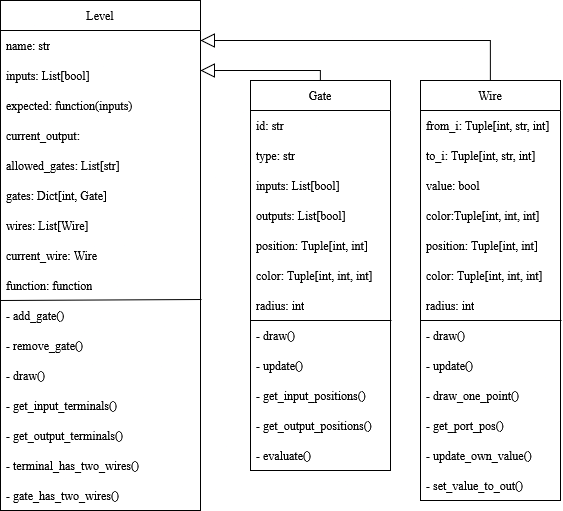

The diagram above was exported from draw.io. Its source (the exported page's mxGraphModel, read from the mxfile embedded in the PNG):
<mxGraphModel dx="691" dy="778" grid="1" gridSize="10" guides="1" tooltips="1" connect="1" arrows="1" fold="1" page="1" pageScale="1" pageWidth="827" pageHeight="1169" math="0" shadow="0">
  <root>
    <mxCell id="0" />
    <mxCell id="1" parent="0" />
    <mxCell id="FKSFnHG3OYreWorh_rmG-1" value="Level" style="swimlane;fontStyle=0;childLayout=stackLayout;horizontal=1;startSize=30;horizontalStack=0;resizeParent=1;resizeParentMax=0;resizeLast=0;collapsible=1;marginBottom=0;whiteSpace=wrap;html=1;" vertex="1" parent="1">
      <mxGeometry x="110" y="80" width="200" height="510" as="geometry" />
    </mxCell>
    <mxCell id="FKSFnHG3OYreWorh_rmG-2" value="name: str" style="text;strokeColor=none;fillColor=none;align=left;verticalAlign=middle;spacingLeft=4;spacingRight=4;overflow=hidden;points=[[0,0.5],[1,0.5]];portConstraint=eastwest;rotatable=0;whiteSpace=wrap;html=1;" vertex="1" parent="FKSFnHG3OYreWorh_rmG-1">
      <mxGeometry y="30" width="200" height="30" as="geometry" />
    </mxCell>
    <mxCell id="FKSFnHG3OYreWorh_rmG-3" value="inputs: List[bool]" style="text;strokeColor=none;fillColor=none;align=left;verticalAlign=middle;spacingLeft=4;spacingRight=4;overflow=hidden;points=[[0,0.5],[1,0.5]];portConstraint=eastwest;rotatable=0;whiteSpace=wrap;html=1;" vertex="1" parent="FKSFnHG3OYreWorh_rmG-1">
      <mxGeometry y="60" width="200" height="30" as="geometry" />
    </mxCell>
    <mxCell id="FKSFnHG3OYreWorh_rmG-42" value="expected: function(inputs)" style="text;strokeColor=none;fillColor=none;align=left;verticalAlign=middle;spacingLeft=4;spacingRight=4;overflow=hidden;points=[[0,0.5],[1,0.5]];portConstraint=eastwest;rotatable=0;whiteSpace=wrap;html=1;" vertex="1" parent="FKSFnHG3OYreWorh_rmG-1">
      <mxGeometry y="90" width="200" height="30" as="geometry" />
    </mxCell>
    <mxCell id="FKSFnHG3OYreWorh_rmG-43" value="current_output: " style="text;strokeColor=none;fillColor=none;align=left;verticalAlign=middle;spacingLeft=4;spacingRight=4;overflow=hidden;points=[[0,0.5],[1,0.5]];portConstraint=eastwest;rotatable=0;whiteSpace=wrap;html=1;" vertex="1" parent="FKSFnHG3OYreWorh_rmG-1">
      <mxGeometry y="120" width="200" height="30" as="geometry" />
    </mxCell>
    <mxCell id="FKSFnHG3OYreWorh_rmG-44" value="allowed_gates: List[str]" style="text;strokeColor=none;fillColor=none;align=left;verticalAlign=middle;spacingLeft=4;spacingRight=4;overflow=hidden;points=[[0,0.5],[1,0.5]];portConstraint=eastwest;rotatable=0;whiteSpace=wrap;html=1;" vertex="1" parent="FKSFnHG3OYreWorh_rmG-1">
      <mxGeometry y="150" width="200" height="30" as="geometry" />
    </mxCell>
    <mxCell id="FKSFnHG3OYreWorh_rmG-41" value="gates: Dict[int, Gate]" style="text;strokeColor=none;fillColor=none;align=left;verticalAlign=middle;spacingLeft=4;spacingRight=4;overflow=hidden;points=[[0,0.5],[1,0.5]];portConstraint=eastwest;rotatable=0;whiteSpace=wrap;html=1;" vertex="1" parent="FKSFnHG3OYreWorh_rmG-1">
      <mxGeometry y="180" width="200" height="30" as="geometry" />
    </mxCell>
    <mxCell id="FKSFnHG3OYreWorh_rmG-46" value="wires: List[Wire]" style="text;strokeColor=none;fillColor=none;align=left;verticalAlign=middle;spacingLeft=4;spacingRight=4;overflow=hidden;points=[[0,0.5],[1,0.5]];portConstraint=eastwest;rotatable=0;whiteSpace=wrap;html=1;" vertex="1" parent="FKSFnHG3OYreWorh_rmG-1">
      <mxGeometry y="210" width="200" height="30" as="geometry" />
    </mxCell>
    <mxCell id="FKSFnHG3OYreWorh_rmG-47" value="current_wire: Wire" style="text;strokeColor=none;fillColor=none;align=left;verticalAlign=middle;spacingLeft=4;spacingRight=4;overflow=hidden;points=[[0,0.5],[1,0.5]];portConstraint=eastwest;rotatable=0;whiteSpace=wrap;html=1;" vertex="1" parent="FKSFnHG3OYreWorh_rmG-1">
      <mxGeometry y="240" width="200" height="30" as="geometry" />
    </mxCell>
    <mxCell id="FKSFnHG3OYreWorh_rmG-4" value="function: function" style="text;strokeColor=none;fillColor=none;align=left;verticalAlign=middle;spacingLeft=4;spacingRight=4;overflow=hidden;points=[[0,0.5],[1,0.5]];portConstraint=eastwest;rotatable=0;whiteSpace=wrap;html=1;" vertex="1" parent="FKSFnHG3OYreWorh_rmG-1">
      <mxGeometry y="270" width="200" height="30" as="geometry" />
    </mxCell>
    <mxCell id="FKSFnHG3OYreWorh_rmG-5" value="" style="endArrow=none;html=1;rounded=0;exitX=0;exitY=1;exitDx=0;exitDy=0;exitPerimeter=0;entryX=1.005;entryY=0.967;entryDx=0;entryDy=0;entryPerimeter=0;" edge="1" parent="FKSFnHG3OYreWorh_rmG-1" source="FKSFnHG3OYreWorh_rmG-4" target="FKSFnHG3OYreWorh_rmG-4">
      <mxGeometry width="50" height="50" relative="1" as="geometry">
        <mxPoint x="110" y="270" as="sourcePoint" />
        <mxPoint x="160" y="220" as="targetPoint" />
      </mxGeometry>
    </mxCell>
    <mxCell id="FKSFnHG3OYreWorh_rmG-6" value="- add_gate()" style="text;strokeColor=none;fillColor=none;align=left;verticalAlign=middle;spacingLeft=4;spacingRight=4;overflow=hidden;points=[[0,0.5],[1,0.5]];portConstraint=eastwest;rotatable=0;whiteSpace=wrap;html=1;" vertex="1" parent="FKSFnHG3OYreWorh_rmG-1">
      <mxGeometry y="300" width="200" height="30" as="geometry" />
    </mxCell>
    <mxCell id="FKSFnHG3OYreWorh_rmG-45" value="- remove_gate()" style="text;strokeColor=none;fillColor=none;align=left;verticalAlign=middle;spacingLeft=4;spacingRight=4;overflow=hidden;points=[[0,0.5],[1,0.5]];portConstraint=eastwest;rotatable=0;whiteSpace=wrap;html=1;" vertex="1" parent="FKSFnHG3OYreWorh_rmG-1">
      <mxGeometry y="330" width="200" height="30" as="geometry" />
    </mxCell>
    <mxCell id="FKSFnHG3OYreWorh_rmG-48" value="- draw()" style="text;strokeColor=none;fillColor=none;align=left;verticalAlign=middle;spacingLeft=4;spacingRight=4;overflow=hidden;points=[[0,0.5],[1,0.5]];portConstraint=eastwest;rotatable=0;whiteSpace=wrap;html=1;" vertex="1" parent="FKSFnHG3OYreWorh_rmG-1">
      <mxGeometry y="360" width="200" height="30" as="geometry" />
    </mxCell>
    <mxCell id="FKSFnHG3OYreWorh_rmG-49" value="- get_input_terminals()" style="text;strokeColor=none;fillColor=none;align=left;verticalAlign=middle;spacingLeft=4;spacingRight=4;overflow=hidden;points=[[0,0.5],[1,0.5]];portConstraint=eastwest;rotatable=0;whiteSpace=wrap;html=1;" vertex="1" parent="FKSFnHG3OYreWorh_rmG-1">
      <mxGeometry y="390" width="200" height="30" as="geometry" />
    </mxCell>
    <mxCell id="FKSFnHG3OYreWorh_rmG-50" value="- get_output_terminals()" style="text;strokeColor=none;fillColor=none;align=left;verticalAlign=middle;spacingLeft=4;spacingRight=4;overflow=hidden;points=[[0,0.5],[1,0.5]];portConstraint=eastwest;rotatable=0;whiteSpace=wrap;html=1;" vertex="1" parent="FKSFnHG3OYreWorh_rmG-1">
      <mxGeometry y="420" width="200" height="30" as="geometry" />
    </mxCell>
    <mxCell id="FKSFnHG3OYreWorh_rmG-51" value="- terminal_has_two_wires()" style="text;strokeColor=none;fillColor=none;align=left;verticalAlign=middle;spacingLeft=4;spacingRight=4;overflow=hidden;points=[[0,0.5],[1,0.5]];portConstraint=eastwest;rotatable=0;whiteSpace=wrap;html=1;" vertex="1" parent="FKSFnHG3OYreWorh_rmG-1">
      <mxGeometry y="450" width="200" height="30" as="geometry" />
    </mxCell>
    <mxCell id="FKSFnHG3OYreWorh_rmG-52" value="- gate_has_two_wires()" style="text;strokeColor=none;fillColor=none;align=left;verticalAlign=middle;spacingLeft=4;spacingRight=4;overflow=hidden;points=[[0,0.5],[1,0.5]];portConstraint=eastwest;rotatable=0;whiteSpace=wrap;html=1;" vertex="1" parent="FKSFnHG3OYreWorh_rmG-1">
      <mxGeometry y="480" width="200" height="30" as="geometry" />
    </mxCell>
    <mxCell id="FKSFnHG3OYreWorh_rmG-53" style="edgeStyle=orthogonalEdgeStyle;rounded=0;orthogonalLoop=1;jettySize=auto;html=1;endArrow=block;endFill=0;endSize=12;" edge="1" parent="1" source="FKSFnHG3OYreWorh_rmG-12" target="FKSFnHG3OYreWorh_rmG-1">
      <mxGeometry relative="1" as="geometry">
        <Array as="points">
          <mxPoint x="430" y="150" />
        </Array>
      </mxGeometry>
    </mxCell>
    <mxCell id="FKSFnHG3OYreWorh_rmG-12" value="Gate" style="swimlane;fontStyle=0;childLayout=stackLayout;horizontal=1;startSize=30;horizontalStack=0;resizeParent=1;resizeParentMax=0;resizeLast=0;collapsible=1;marginBottom=0;whiteSpace=wrap;html=1;" vertex="1" parent="1">
      <mxGeometry x="360" y="160" width="140" height="390" as="geometry" />
    </mxCell>
    <mxCell id="FKSFnHG3OYreWorh_rmG-13" value="id: str&lt;span style=&quot;white-space: pre;&quot;&gt;&#09;&lt;/span&gt;" style="text;strokeColor=none;fillColor=none;align=left;verticalAlign=middle;spacingLeft=4;spacingRight=4;overflow=hidden;points=[[0,0.5],[1,0.5]];portConstraint=eastwest;rotatable=0;whiteSpace=wrap;html=1;" vertex="1" parent="FKSFnHG3OYreWorh_rmG-12">
      <mxGeometry y="30" width="140" height="30" as="geometry" />
    </mxCell>
    <mxCell id="FKSFnHG3OYreWorh_rmG-14" value="type: str" style="text;strokeColor=none;fillColor=none;align=left;verticalAlign=middle;spacingLeft=4;spacingRight=4;overflow=hidden;points=[[0,0.5],[1,0.5]];portConstraint=eastwest;rotatable=0;whiteSpace=wrap;html=1;" vertex="1" parent="FKSFnHG3OYreWorh_rmG-12">
      <mxGeometry y="60" width="140" height="30" as="geometry" />
    </mxCell>
    <mxCell id="FKSFnHG3OYreWorh_rmG-15" value="inputs: List[bool]" style="text;strokeColor=none;fillColor=none;align=left;verticalAlign=middle;spacingLeft=4;spacingRight=4;overflow=hidden;points=[[0,0.5],[1,0.5]];portConstraint=eastwest;rotatable=0;whiteSpace=wrap;html=1;" vertex="1" parent="FKSFnHG3OYreWorh_rmG-12">
      <mxGeometry y="90" width="140" height="30" as="geometry" />
    </mxCell>
    <mxCell id="FKSFnHG3OYreWorh_rmG-16" value="outputs: List[bool]" style="text;strokeColor=none;fillColor=none;align=left;verticalAlign=middle;spacingLeft=4;spacingRight=4;overflow=hidden;points=[[0,0.5],[1,0.5]];portConstraint=eastwest;rotatable=0;whiteSpace=wrap;html=1;" vertex="1" parent="FKSFnHG3OYreWorh_rmG-12">
      <mxGeometry y="120" width="140" height="30" as="geometry" />
    </mxCell>
    <mxCell id="FKSFnHG3OYreWorh_rmG-17" value="position: Tuple[int, int]" style="text;strokeColor=none;fillColor=none;align=left;verticalAlign=middle;spacingLeft=4;spacingRight=4;overflow=hidden;points=[[0,0.5],[1,0.5]];portConstraint=eastwest;rotatable=0;whiteSpace=wrap;html=1;" vertex="1" parent="FKSFnHG3OYreWorh_rmG-12">
      <mxGeometry y="150" width="140" height="30" as="geometry" />
    </mxCell>
    <mxCell id="FKSFnHG3OYreWorh_rmG-18" value="color: Tuple[int, int, int]" style="text;strokeColor=none;fillColor=none;align=left;verticalAlign=middle;spacingLeft=4;spacingRight=4;overflow=hidden;points=[[0,0.5],[1,0.5]];portConstraint=eastwest;rotatable=0;whiteSpace=wrap;html=1;" vertex="1" parent="FKSFnHG3OYreWorh_rmG-12">
      <mxGeometry y="180" width="140" height="30" as="geometry" />
    </mxCell>
    <mxCell id="FKSFnHG3OYreWorh_rmG-19" value="radius: int" style="text;strokeColor=none;fillColor=none;align=left;verticalAlign=middle;spacingLeft=4;spacingRight=4;overflow=hidden;points=[[0,0.5],[1,0.5]];portConstraint=eastwest;rotatable=0;whiteSpace=wrap;html=1;" vertex="1" parent="FKSFnHG3OYreWorh_rmG-12">
      <mxGeometry y="210" width="140" height="30" as="geometry" />
    </mxCell>
    <mxCell id="FKSFnHG3OYreWorh_rmG-20" value="- draw()" style="text;strokeColor=none;fillColor=none;align=left;verticalAlign=middle;spacingLeft=4;spacingRight=4;overflow=hidden;points=[[0,0.5],[1,0.5]];portConstraint=eastwest;rotatable=0;whiteSpace=wrap;html=1;" vertex="1" parent="FKSFnHG3OYreWorh_rmG-12">
      <mxGeometry y="240" width="140" height="30" as="geometry" />
    </mxCell>
    <mxCell id="FKSFnHG3OYreWorh_rmG-21" value="" style="endArrow=none;html=1;rounded=0;exitX=0;exitY=0;exitDx=0;exitDy=0;exitPerimeter=0;entryX=1.007;entryY=1;entryDx=0;entryDy=0;entryPerimeter=0;" edge="1" parent="FKSFnHG3OYreWorh_rmG-12" source="FKSFnHG3OYreWorh_rmG-20" target="FKSFnHG3OYreWorh_rmG-19">
      <mxGeometry width="50" height="50" relative="1" as="geometry">
        <mxPoint x="260" y="210" as="sourcePoint" />
        <mxPoint x="310" y="160" as="targetPoint" />
      </mxGeometry>
    </mxCell>
    <mxCell id="FKSFnHG3OYreWorh_rmG-22" value="- update()" style="text;strokeColor=none;fillColor=none;align=left;verticalAlign=middle;spacingLeft=4;spacingRight=4;overflow=hidden;points=[[0,0.5],[1,0.5]];portConstraint=eastwest;rotatable=0;whiteSpace=wrap;html=1;" vertex="1" parent="FKSFnHG3OYreWorh_rmG-12">
      <mxGeometry y="270" width="140" height="30" as="geometry" />
    </mxCell>
    <mxCell id="FKSFnHG3OYreWorh_rmG-23" value="- get_input_positions()" style="text;strokeColor=none;fillColor=none;align=left;verticalAlign=middle;spacingLeft=4;spacingRight=4;overflow=hidden;points=[[0,0.5],[1,0.5]];portConstraint=eastwest;rotatable=0;whiteSpace=wrap;html=1;" vertex="1" parent="FKSFnHG3OYreWorh_rmG-12">
      <mxGeometry y="300" width="140" height="30" as="geometry" />
    </mxCell>
    <mxCell id="FKSFnHG3OYreWorh_rmG-24" value="- get_output_positions()" style="text;strokeColor=none;fillColor=none;align=left;verticalAlign=middle;spacingLeft=4;spacingRight=4;overflow=hidden;points=[[0,0.5],[1,0.5]];portConstraint=eastwest;rotatable=0;whiteSpace=wrap;html=1;" vertex="1" parent="FKSFnHG3OYreWorh_rmG-12">
      <mxGeometry y="330" width="140" height="30" as="geometry" />
    </mxCell>
    <mxCell id="FKSFnHG3OYreWorh_rmG-25" value="- evaluate()" style="text;strokeColor=none;fillColor=none;align=left;verticalAlign=middle;spacingLeft=4;spacingRight=4;overflow=hidden;points=[[0,0.5],[1,0.5]];portConstraint=eastwest;rotatable=0;whiteSpace=wrap;html=1;" vertex="1" parent="FKSFnHG3OYreWorh_rmG-12">
      <mxGeometry y="360" width="140" height="30" as="geometry" />
    </mxCell>
    <mxCell id="FKSFnHG3OYreWorh_rmG-54" style="edgeStyle=orthogonalEdgeStyle;rounded=0;orthogonalLoop=1;jettySize=auto;html=1;endArrow=block;endFill=0;endSize=12;" edge="1" parent="1" source="FKSFnHG3OYreWorh_rmG-26" target="FKSFnHG3OYreWorh_rmG-1">
      <mxGeometry relative="1" as="geometry">
        <Array as="points">
          <mxPoint x="600" y="120" />
        </Array>
      </mxGeometry>
    </mxCell>
    <mxCell id="FKSFnHG3OYreWorh_rmG-26" value="Wire" style="swimlane;fontStyle=0;childLayout=stackLayout;horizontal=1;startSize=30;horizontalStack=0;resizeParent=1;resizeParentMax=0;resizeLast=0;collapsible=1;marginBottom=0;whiteSpace=wrap;html=1;" vertex="1" parent="1">
      <mxGeometry x="530" y="160" width="140" height="420" as="geometry" />
    </mxCell>
    <mxCell id="FKSFnHG3OYreWorh_rmG-27" value="from_i: Tuple[int, str, int]" style="text;strokeColor=none;fillColor=none;align=left;verticalAlign=middle;spacingLeft=4;spacingRight=4;overflow=hidden;points=[[0,0.5],[1,0.5]];portConstraint=eastwest;rotatable=0;whiteSpace=wrap;html=1;" vertex="1" parent="FKSFnHG3OYreWorh_rmG-26">
      <mxGeometry y="30" width="140" height="30" as="geometry" />
    </mxCell>
    <mxCell id="FKSFnHG3OYreWorh_rmG-28" value="to_i: Tuple[int, str, int]" style="text;strokeColor=none;fillColor=none;align=left;verticalAlign=middle;spacingLeft=4;spacingRight=4;overflow=hidden;points=[[0,0.5],[1,0.5]];portConstraint=eastwest;rotatable=0;whiteSpace=wrap;html=1;" vertex="1" parent="FKSFnHG3OYreWorh_rmG-26">
      <mxGeometry y="60" width="140" height="30" as="geometry" />
    </mxCell>
    <mxCell id="FKSFnHG3OYreWorh_rmG-29" value="value: bool" style="text;strokeColor=none;fillColor=none;align=left;verticalAlign=middle;spacingLeft=4;spacingRight=4;overflow=hidden;points=[[0,0.5],[1,0.5]];portConstraint=eastwest;rotatable=0;whiteSpace=wrap;html=1;" vertex="1" parent="FKSFnHG3OYreWorh_rmG-26">
      <mxGeometry y="90" width="140" height="30" as="geometry" />
    </mxCell>
    <mxCell id="FKSFnHG3OYreWorh_rmG-30" value="color:Tuple[int, int, int]" style="text;strokeColor=none;fillColor=none;align=left;verticalAlign=middle;spacingLeft=4;spacingRight=4;overflow=hidden;points=[[0,0.5],[1,0.5]];portConstraint=eastwest;rotatable=0;whiteSpace=wrap;html=1;" vertex="1" parent="FKSFnHG3OYreWorh_rmG-26">
      <mxGeometry y="120" width="140" height="30" as="geometry" />
    </mxCell>
    <mxCell id="FKSFnHG3OYreWorh_rmG-31" value="position: Tuple[int, int]" style="text;strokeColor=none;fillColor=none;align=left;verticalAlign=middle;spacingLeft=4;spacingRight=4;overflow=hidden;points=[[0,0.5],[1,0.5]];portConstraint=eastwest;rotatable=0;whiteSpace=wrap;html=1;" vertex="1" parent="FKSFnHG3OYreWorh_rmG-26">
      <mxGeometry y="150" width="140" height="30" as="geometry" />
    </mxCell>
    <mxCell id="FKSFnHG3OYreWorh_rmG-32" value="color: Tuple[int, int, int]" style="text;strokeColor=none;fillColor=none;align=left;verticalAlign=middle;spacingLeft=4;spacingRight=4;overflow=hidden;points=[[0,0.5],[1,0.5]];portConstraint=eastwest;rotatable=0;whiteSpace=wrap;html=1;" vertex="1" parent="FKSFnHG3OYreWorh_rmG-26">
      <mxGeometry y="180" width="140" height="30" as="geometry" />
    </mxCell>
    <mxCell id="FKSFnHG3OYreWorh_rmG-33" value="radius: int" style="text;strokeColor=none;fillColor=none;align=left;verticalAlign=middle;spacingLeft=4;spacingRight=4;overflow=hidden;points=[[0,0.5],[1,0.5]];portConstraint=eastwest;rotatable=0;whiteSpace=wrap;html=1;" vertex="1" parent="FKSFnHG3OYreWorh_rmG-26">
      <mxGeometry y="210" width="140" height="30" as="geometry" />
    </mxCell>
    <mxCell id="FKSFnHG3OYreWorh_rmG-34" value="- draw()" style="text;strokeColor=none;fillColor=none;align=left;verticalAlign=middle;spacingLeft=4;spacingRight=4;overflow=hidden;points=[[0,0.5],[1,0.5]];portConstraint=eastwest;rotatable=0;whiteSpace=wrap;html=1;" vertex="1" parent="FKSFnHG3OYreWorh_rmG-26">
      <mxGeometry y="240" width="140" height="30" as="geometry" />
    </mxCell>
    <mxCell id="FKSFnHG3OYreWorh_rmG-35" value="" style="endArrow=none;html=1;rounded=0;exitX=0;exitY=0;exitDx=0;exitDy=0;exitPerimeter=0;entryX=1.007;entryY=1;entryDx=0;entryDy=0;entryPerimeter=0;" edge="1" parent="FKSFnHG3OYreWorh_rmG-26" source="FKSFnHG3OYreWorh_rmG-34" target="FKSFnHG3OYreWorh_rmG-33">
      <mxGeometry width="50" height="50" relative="1" as="geometry">
        <mxPoint x="260" y="210" as="sourcePoint" />
        <mxPoint x="310" y="160" as="targetPoint" />
      </mxGeometry>
    </mxCell>
    <mxCell id="FKSFnHG3OYreWorh_rmG-36" value="- update()" style="text;strokeColor=none;fillColor=none;align=left;verticalAlign=middle;spacingLeft=4;spacingRight=4;overflow=hidden;points=[[0,0.5],[1,0.5]];portConstraint=eastwest;rotatable=0;whiteSpace=wrap;html=1;" vertex="1" parent="FKSFnHG3OYreWorh_rmG-26">
      <mxGeometry y="270" width="140" height="30" as="geometry" />
    </mxCell>
    <mxCell id="FKSFnHG3OYreWorh_rmG-37" value="- draw_one_point()" style="text;strokeColor=none;fillColor=none;align=left;verticalAlign=middle;spacingLeft=4;spacingRight=4;overflow=hidden;points=[[0,0.5],[1,0.5]];portConstraint=eastwest;rotatable=0;whiteSpace=wrap;html=1;" vertex="1" parent="FKSFnHG3OYreWorh_rmG-26">
      <mxGeometry y="300" width="140" height="30" as="geometry" />
    </mxCell>
    <mxCell id="FKSFnHG3OYreWorh_rmG-38" value="- get_port_pos()" style="text;strokeColor=none;fillColor=none;align=left;verticalAlign=middle;spacingLeft=4;spacingRight=4;overflow=hidden;points=[[0,0.5],[1,0.5]];portConstraint=eastwest;rotatable=0;whiteSpace=wrap;html=1;" vertex="1" parent="FKSFnHG3OYreWorh_rmG-26">
      <mxGeometry y="330" width="140" height="30" as="geometry" />
    </mxCell>
    <mxCell id="FKSFnHG3OYreWorh_rmG-39" value="- update_own_value()" style="text;strokeColor=none;fillColor=none;align=left;verticalAlign=middle;spacingLeft=4;spacingRight=4;overflow=hidden;points=[[0,0.5],[1,0.5]];portConstraint=eastwest;rotatable=0;whiteSpace=wrap;html=1;" vertex="1" parent="FKSFnHG3OYreWorh_rmG-26">
      <mxGeometry y="360" width="140" height="30" as="geometry" />
    </mxCell>
    <mxCell id="FKSFnHG3OYreWorh_rmG-40" value="- set_value_to_out()" style="text;strokeColor=none;fillColor=none;align=left;verticalAlign=middle;spacingLeft=4;spacingRight=4;overflow=hidden;points=[[0,0.5],[1,0.5]];portConstraint=eastwest;rotatable=0;whiteSpace=wrap;html=1;" vertex="1" parent="FKSFnHG3OYreWorh_rmG-26">
      <mxGeometry y="390" width="140" height="30" as="geometry" />
    </mxCell>
  </root>
</mxGraphModel>